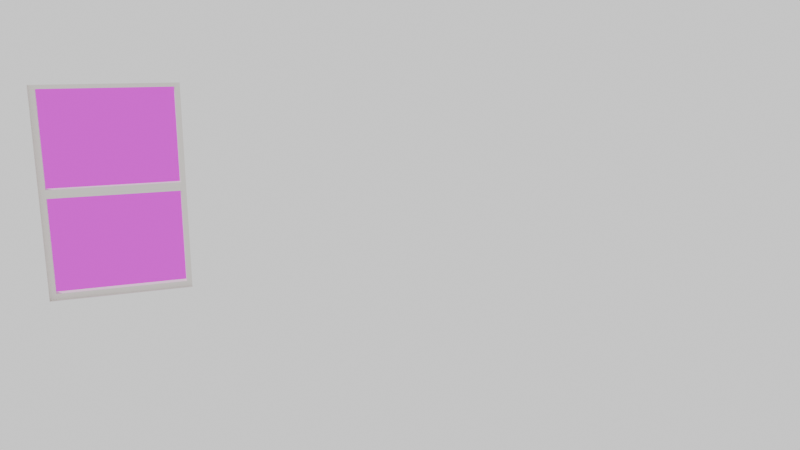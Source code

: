 # Source: roomfromscratchv2.blend  (saved by Blender 5.0.119; exported with 4.5.12 LTS)
import bpy
from mathutils import Matrix  # noqa: F401  (used for matrix-valued properties, if any)

bpy.ops.wm.read_factory_settings(use_empty=True)
scene = bpy.context.scene
scene.name = 'Scene'

# ---- collections
col_collection = bpy.data.collections.new('Collection'); scene.collection.children.link(col_collection)

# ---- images (referenced by path relative to the original .blend; pixels are not part of the script)
import os
ASSET_DIR = os.environ.get("B2B_ASSET_DIR", "")  # directory of the original .blend (textures are referenced by path, not embedded)
HERE = os.path.dirname(os.path.abspath(__file__))  # packed textures are extracted next to this script under _unpacked/

def load_image(name, relpath, width, height, colorspace="sRGB"):
    """Load a texture the original file referenced (path relative to the .blend, or extracted next to this script)."""
    p = next((c for c in (os.path.join(HERE, relpath), os.path.join(ASSET_DIR, relpath)) if relpath and os.path.exists(c)), "")
    if p:
        img = bpy.data.images.load(p, check_existing=True)
        img.name = name
    else:  # same state as the original file: an image datablock whose file is absent (Cycles renders it pink)
        img = bpy.data.images.new(name, width, height)
        img.source = "FILE"
        img.filepath = "//" + (relpath or name)
    img.colorspace_settings.name = colorspace
    return img
img_pond_bridge_night_1k_exr = load_image('pond_bridge_night_1k.exr', 'pond_bridge_night_1k.exr', 1024, 1024, 'Linear Rec.709')

# ---- materials (node trees are filled in below, after node groups)
mat_material = bpy.data.materials.new('Material')
mat_material.alpha_threshold = 0.0
mat_material.use_backface_culling_lightprobe_volume = False
mat_material.roughness = 0.5
mat_material.line_color = (0.0, 0.0, 0.0, 1.0)
mat_material_001 = bpy.data.materials.new('Material.001')
mat_material_002 = bpy.data.materials.new('Material.002')

# ---- material node trees
mat_material.use_nodes = True; mat_material.node_tree.nodes.clear()
_N = mat_material.node_tree.nodes; _L = mat_material.node_tree.links
n0 = _N.new('ShaderNodeOutputMaterial'); n0.name = 'Material Output'; n0.location = (450, 204)
n1 = _N.new('ShaderNodeShaderToRGB'); n1.name = 'Shader to RGB'; n1.location = (-184, 141)
n2 = _N.new('ShaderNodeBsdfPrincipled'); n2.name = 'Principled BSDF'; n2.location = (-515, 216)
n2.inputs[0].default_value = (0.8, 0.6932, 0.0, 1.0)
n3 = _N.new('ShaderNodeValToRGB'); n3.name = 'Color Ramp'; n3.location = (54, 260)
n3.color_ramp.interpolation = 'CONSTANT'
while len(n3.color_ramp.elements) > 1: n3.color_ramp.elements.remove(n3.color_ramp.elements[-1])
n3.color_ramp.elements[0].position = 0.0; n3.color_ramp.elements[0].color = (0.47, 0.47, 0.47, 1.0)
_e = n3.color_ramp.elements.new(0.5); _e.color = (1.0, 1.0, 1.0, 1.0)
_L.new(n2.outputs[0], n1.inputs[0])
_L.new(n1.outputs[0], n3.inputs[0])
_L.new(n3.outputs[0], n0.inputs[0])
n0.is_active_output = True
mat_material_001.use_nodes = True; mat_material_001.node_tree.nodes.clear()
_N = mat_material_001.node_tree.nodes; _L = mat_material_001.node_tree.links
n0 = _N.new('ShaderNodeBsdfPrincipled'); n0.name = 'Principled BSDF'; n0.location = (-200, 100)
n0.inputs[0].default_value = (0.8, 0.7643, 0.7199, 1.0)
n1 = _N.new('ShaderNodeOutputMaterial'); n1.name = 'Material Output'; n1.location = (200, 100)
_L.new(n0.outputs[0], n1.inputs[0])
n1.is_active_output = True
mat_material_002.use_nodes = True; mat_material_002.node_tree.nodes.clear()
_N = mat_material_002.node_tree.nodes; _L = mat_material_002.node_tree.links
n0 = _N.new('ShaderNodeBsdfPrincipled'); n0.name = 'Principled BSDF'; n0.location = (-200, 100)
n0.inputs[0].default_value = (0.8, 0.7643, 0.7199, 1.0)
n1 = _N.new('ShaderNodeOutputMaterial'); n1.name = 'Material Output'; n1.location = (200, 100)
_L.new(n0.outputs[0], n1.inputs[0])
n1.is_active_output = True

# ---- world
world_world = bpy.data.worlds.new('World'); scene.world = world_world
world_world.use_nodes = True; world_world.node_tree.nodes.clear()
_N = world_world.node_tree.nodes; _L = world_world.node_tree.links
n0 = _N.new('ShaderNodeOutputWorld'); n0.name = 'World Output'; n0.location = (200, 100)
n1 = _N.new('ShaderNodeBackground'); n1.name = 'Background'; n1.location = (-200, 100)
n2 = _N.new('ShaderNodeTexEnvironment'); n2.name = 'Environment Texture'; n2.location = (-490, 80)
n2.image = img_pond_bridge_night_1k_exr
_L.new(n1.outputs[0], n0.inputs[0])
_L.new(n2.outputs[0], n1.inputs[0])
n0.is_active_output = True
world_world.color = (0.05088, 0.05088, 0.05088)
world_world.sun_shadow_jitter_overblur = 0.0

# ---- cameras
cam_camera = bpy.data.cameras.new('Camera')
cam_camera.clip_end = 100.0
cam_camera.lens = 35.0
cam_camera.ortho_scale = 7.314

# ---- lights
light_point = bpy.data.lights.new('Point', 'POINT')

# ---- meshes
me_cube = bpy.data.meshes.new('Cube')
me_cube.from_pydata([(1.847, 2.431, 2.438), (1.847, 2.431, 0.0), (1.847, -2.431, 2.438), (1.847, -2.431, 0.0), (-1.847, 2.431, 2.438), (-1.847, 2.431, 0.0), (-1.847, 0.8958, 1.97), (-1.847, 0.8958, 0.74), (0.8466, -2.431, 0.74), (1.647, -2.431, 0.74), (1.647, -2.431, 1.97), (0.8466, -2.431, 1.97), (1.847, 2.341, 0.0), (-1.847, 1.696, 0.74), (1.847, 2.341, 2.438), (-1.847, -2.521, 0.0), (-1.847, -2.521, 2.438), (1.847, -2.521, 2.438), (1.847, -2.521, 0.0), (-1.847, 1.696, 1.97), (0.8466, -2.521, 0.74), (1.647, -2.521, 0.74), (1.647, -2.521, 1.97), (0.8466, -2.521, 1.97), (-1.937, 0.8958, 1.97), (-1.937, 0.8958, 0.74), (-1.937, 1.696, 0.74), (-1.937, 1.696, 1.97), (1.937, -2.431, 2.438), (1.937, -2.431, 0.0), (1.937, 2.341, 2.438), (1.937, 2.341, 0.0), (1.937, -2.431, 2.438), (1.937, -2.431, 0.0), (1.937, -2.521, 0.0), (1.937, -2.521, 2.438), (1.937, 2.431, 2.438), (1.937, 2.431, 0.0), (1.937, 2.341, 2.438), (1.937, 2.341, 0.0), (-1.937, 2.431, 2.438), (-1.937, 2.431, 0.0), (-1.937, 2.341, 2.438), (-1.937, 2.341, 0.0), (-1.847, -2.521, 0.0), (-1.847, -2.521, 2.438), (-1.937, -2.521, 0.0), (-1.937, -2.521, 2.438), (-1.937, -2.431, 0.0), (-1.937, -2.431, 2.438), (-1.937, 2.341, 2.438), (-1.937, 2.341, 0.0), (-1.847, -2.431, 0.0), (-1.847, -2.431, 2.438), (-1.847, 2.341, 2.438), (-1.847, 2.341, 0.0)], [], [(0, 4, 53, 2), (4, 54, 42, 40), (5, 1, 3, 52), (8, 11, 23, 20), (52, 3, 18, 15), (18, 17, 22, 21, 20, 23, 16, 15), (55, 54, 14, 12), (16, 23, 22, 17), (9, 8, 20, 21), (12, 14, 38, 39), (2, 53, 16, 17), (10, 9, 21, 22), (53, 52, 15, 16), (4, 0, 14, 54), (11, 10, 22, 23), (18, 3, 33, 34), (1, 5, 55, 12), (1, 0, 4, 5), (3, 52, 53, 11, 8, 9, 10, 2), (2, 10, 11, 53), (12, 3, 29, 31), (55, 52, 48, 51), (54, 55, 51, 50), (52, 53, 45, 44), (53, 54, 50, 49), (29, 28, 30, 31), (14, 12, 31, 30), (3, 2, 28, 29), (2, 14, 30, 28), (33, 32, 35, 34), (3, 2, 32, 33), (2, 17, 35, 32), (17, 18, 34, 35), (36, 37, 39, 38), (1, 12, 39, 37), (0, 1, 37, 36), (14, 0, 36, 38), (41, 40, 42, 43), (55, 5, 41, 43), (54, 55, 43, 42), (5, 4, 40, 41), (44, 45, 47, 46), (48, 52, 44, 46), (49, 48, 46, 47), (53, 49, 47, 45), (14, 2, 3, 12), (27, 24, 49, 50), (24, 25, 26, 27, 50, 51, 48, 49), (19, 13, 7, 6, 53, 52, 55, 54), (6, 19, 54, 53)])
_uv = me_cube.uv_layers.new(name='UVMap')
_uv.uv.foreach_set('vector', [0.625, 0.5, 0.875, 0.5, 0.875, 0.75, 0.625, 0.75, 0.875, 0.5, 0.875, 0.5, 0.875, 0.5, 0.875, 0.5, 0.125, 0.5, 0.375, 0.5, 0.375, 0.75, 0.125, 0.75, 0.0, 0.0, 0.0, 0.0, 0.0, 0.0, 0.0, 0.0, 0.125, 0.75, 0.375, 0.75, 0.375, 0.75, 0.125, 0.75, 0.375, 0.75, 0.625, 0.75, 0.5443, 0.7854, 0.4294, 0.7854, 0.4294, 0.8413, 0.5443, 0.8413, 0.625, 1.0, 0.375, 1.0, 0.375, 0.25, 0.625, 0.25, 0.625, 0.5, 0.375, 0.5, 0.625, 1.0, 0.5443, 0.8413, 0.5443, 0.7854, 0.625, 0.75, 0.0, 0.0, 0.0, 0.0, 0.0, 0.0, 0.0, 0.0, 0.375, 0.5, 0.625, 0.5, 0.625, 0.5, 0.375, 0.5, 0.625, 0.75, 0.875, 0.75, 0.875, 0.75, 0.625, 0.75, 0.0, 0.0, 0.0, 0.0, 0.0, 0.0, 0.0, 0.0, 0.625, 0.0, 0.375, 0.0, 0.375, 0.0, 0.625, 0.0, 0.875, 0.5, 0.625, 0.5, 0.625, 0.5, 0.875, 0.5, 0.0, 0.0, 0.0, 0.0, 0.0, 0.0, 0.0, 0.0, 0.375, 0.75, 0.375, 0.75, 0.375, 0.75, 0.375, 0.75, 0.375, 0.5, 0.125, 0.5, 0.125, 0.5, 0.375, 0.5, 0.0, 0.0, 0.0, 0.0, 0.0, 0.0, 0.0, 0.0, 0.0, 0.0, 0.0, 0.0, 0.0, 0.0, 0.0, 0.0, 0.0, 0.0, 0.0, 0.0, 0.0, 0.0, 0.0, 0.0, 0.0, 0.0, 0.0, 0.0, 0.0, 0.0, 0.0, 0.0, 0.0, 0.0, 0.0, 0.0, 0.0, 0.0, 0.0, 0.0, 0.0, 0.0, 0.0, 0.0, 0.0, 0.0, 0.0, 0.0, 0.625, 0.25, 0.375, 0.25, 0.375, 0.25, 0.625, 0.25, 0.0, 0.0, 0.0, 0.0, 0.0, 0.0, 0.0, 0.0, 0.0, 0.0, 0.0, 0.0, 0.0, 0.0, 0.0, 0.0, 0.375, 0.75, 0.625, 0.75, 0.625, 0.5, 0.375, 0.5, 0.625, 0.5, 0.375, 0.5, 0.375, 0.5, 0.625, 0.5, 0.0, 0.0, 0.0, 0.0, 0.0, 0.0, 0.0, 0.0, 0.0, 0.0, 0.0, 0.0, 0.0, 0.0, 0.0, 0.0, 0.375, 0.75, 0.625, 0.75, 0.625, 0.75, 0.375, 0.75, 0.0, 0.0, 0.0, 0.0, 0.0, 0.0, 0.0, 0.0, 0.625, 0.75, 0.625, 0.75, 0.625, 0.75, 0.625, 0.75, 0.625, 0.75, 0.375, 0.75, 0.375, 0.75, 0.625, 0.75, 0.625, 0.5, 0.375, 0.5, 0.375, 0.5, 0.625, 0.5, 0.375, 0.5, 0.375, 0.5, 0.375, 0.5, 0.375, 0.5, 0.0, 0.0, 0.0, 0.0, 0.0, 0.0, 0.0, 0.0, 0.625, 0.5, 0.625, 0.5, 0.625, 0.5, 0.625, 0.5, 0.375, 0.25, 0.625, 0.25, 0.625, 0.25, 0.375, 0.25, 0.125, 0.5, 0.125, 0.5, 0.125, 0.5, 0.125, 0.5, 0.625, 0.25, 0.375, 0.25, 0.375, 0.25, 0.625, 0.25, 0.0, 0.0, 0.0, 0.0, 0.0, 0.0, 0.0, 0.0, 0.0, 0.0, 0.0, 0.0, 0.0, 0.0, 0.0, 0.0, 0.0, 0.0, 0.0, 0.0, 0.0, 0.0, 0.0, 0.0, 0.625, 0.0, 0.375, 0.0, 0.375, 0.0, 0.625, 0.0, 0.0, 0.0, 0.0, 0.0, 0.0, 0.0, 0.0, 0.0, 0.0, 0.0, 0.0, 0.0, 0.0, 0.0, 0.0, 0.0, 0.553, 0.2132, 0.553, 0.03679, 0.625, 0.0, 0.625, 0.25, 0.553, 0.03679, 0.5265, 0.08089, 0.5, 0.125, 0.553, 0.2132, 0.625, 0.25, 0.375, 0.25, 0.375, 0.0, 0.625, 0.0, 0.0, 0.0, 0.0, 0.0, 0.0, 0.0, 0.0, 0.0, 0.0, 0.0, 0.0, 0.0, 0.0, 0.0, 0.0, 0.0, 0.0, 0.0, 0.0, 0.0, 0.0, 0.0, 0.0, 0.0])
me_cube.materials.append(mat_material)
me_cube.use_mirror_vertex_groups = False
me_cube.update()
me_cube_001 = bpy.data.meshes.new('Cube.001')
me_cube_001.from_pydata([(-0.4, 0.045, -0.615), (0.4, 0.045, -0.615), (0.4, 0.045, 0.615), (-0.4, 0.045, 0.615), (-0.4, -0.045, -0.615), (0.4, -0.045, -0.615), (0.4, -0.045, 0.615), (-0.4, -0.045, 0.615), (-0.4, -0.045, -0.615), (-0.4, 0.045, -0.615), (-0.4, 0.025, -0.615), (-0.4, -0.0225, -0.615), (-0.4, -0.0225, 0.615), (-0.4, 0.0225, 0.615), (0.4, -0.0225, 0.615), (0.4, 0.0225, 0.615), (0.4, -0.0225, -0.615), (0.4, 0.0225, -0.615), (-0.3646, -0.0225, -0.5796), (-0.3646, 0.025, -0.5796), (-0.3646, 0.0225, 0.5796), (-0.3646, -0.0225, 0.5796), (0.3646, -0.0225, 0.5796), (0.3646, 0.0225, 0.5796), (-0.3646, -0.0225, -0.5796), (-0.3646, 0.025, -0.5796), (0.3646, -0.0225, 0.5796), (0.3646, 0.0225, 0.5796), (0.3646, -0.0225, -0.5796), (0.3646, 0.0225, -0.5796), (0.3646, 0.0225, 0.025), (0.3646, 0.0225, -0.025), (-0.3646, 0.02313, 0.02499), (-0.3646, 0.02438, -0.02501), (0.3646, -0.0225, 0.025), (0.3646, -0.0225, -0.025), (-0.3646, -0.0225, 0.02499), (-0.3646, -0.0225, -0.02501)], [(10, 9), (8, 11)], [(0, 3, 13, 12, 7, 4), (1, 0, 4, 5, 16, 17), (2, 1, 17, 16, 5, 6, 14, 15), (3, 2, 15, 14, 6, 7, 12, 13), (10, 11, 18, 19), (11, 12, 21, 36, 37, 18), (17, 15, 27, 30, 31, 29), (10, 17, 29, 25), (18, 37, 36, 21, 20, 32, 33, 19), (22, 23, 20, 21), (12, 14, 22, 21), (14, 15, 23, 22), (13, 10, 19, 33, 32, 20), (15, 13, 20, 23), (27, 26, 34, 35, 28, 29, 31, 30), (24, 25, 29, 28), (11, 10, 25, 24), (15, 14, 26, 27), (16, 11, 24, 28), (14, 16, 28, 35, 34, 26), (32, 33, 31, 30), (36, 32, 30, 34), (36, 34, 35, 37), (33, 37, 35, 31)])
_uv = me_cube_001.uv_layers.new(name='UVMap')
_uv.uv.foreach_set('vector', [0.0, 0.0, 0.0, 0.0, 0.0, 0.0, 0.0, 0.0, 0.0, 0.0, 0.0, 0.0, 0.0, 0.0, 0.0, 0.0, 0.0, 0.0, 0.0, 0.0, 0.0, 0.0, 0.0, 0.0, 0.0, 0.0, 0.0, 0.0, 0.0, 0.0, 0.0, 0.0, 0.0, 0.0, 0.0, 0.0, 0.0, 0.0, 0.0, 0.0, 0.0, 0.0, 0.0, 0.0, 0.0, 0.0, 0.0, 0.0, 0.0, 0.0, 0.0, 0.0, 0.0, 0.0, 0.0, 0.0, 0.0, 0.0, 0.0, 0.0, 0.0, 0.0, 0.0, 0.0, 0.0, 0.0, 0.0, 0.0, 0.0, 0.0, 0.0, 0.0, 0.0, 0.0, 0.0, 0.0, 0.0, 0.0, 0.0, 0.0, 0.0, 0.0, 0.0, 0.0, 0.0, 0.0, 0.0, 0.0, 0.0, 0.0, 0.0, 0.0, 0.0, 0.0, 0.0, 0.0, 0.0, 0.0, 0.0, 0.0, 0.0, 0.0, 0.0, 0.0, 0.0, 0.0, 0.0, 0.0, 0.0, 0.0, 0.0, 0.0, 0.0, 0.0, 0.0, 0.0, 0.0, 0.0, 0.0, 0.0, 0.0, 0.0, 0.0, 0.0, 0.0, 0.0, 0.0, 0.0, 0.0, 0.0, 0.0, 0.0, 0.0, 0.0, 0.0, 0.0, 0.0, 0.0, 0.0, 0.0, 0.0, 0.0, 0.0, 0.0, 0.0, 0.0, 0.0, 0.0, 0.0, 0.0, 0.0, 0.0, 0.0, 0.0, 0.0, 0.0, 0.0, 0.0, 0.0, 0.0, 0.0, 0.0, 0.0, 0.0, 0.0, 0.0, 0.0, 0.0, 0.0, 0.0, 0.0, 0.0, 0.0, 0.0, 0.0, 0.0, 0.0, 0.0, 0.0, 0.0, 0.0, 0.0, 0.0, 0.0, 0.0, 0.0, 0.0, 0.0, 0.0, 0.0, 0.0, 0.0, 0.0, 0.0, 0.0, 0.0, 0.0, 0.0, 0.0, 0.0, 0.0, 0.0, 0.0, 0.0, 0.0, 0.0, 0.0, 0.0, 0.0, 0.0, 0.0, 0.0, 0.0, 0.0, 0.0, 0.0, 0.0, 0.0, 0.0, 0.0, 0.0, 0.0, 0.0, 0.0, 0.0, 0.0, 0.0, 0.0, 0.0, 0.0, 0.0, 0.0, 0.0, 0.0, 0.0, 0.0, 0.0, 0.0, 0.0, 0.0, 0.0, 0.0, 0.0, 0.0, 0.0, 0.0, 0.0, 0.0])
me_cube_001.materials.append(mat_material_001)
me_cube_001.use_mirror_vertex_groups = False
me_cube_001.update()
me_cube_002 = bpy.data.meshes.new('Cube.002')
me_cube_002.from_pydata([(-0.4, 0.045, -0.615), (0.4, 0.045, -0.615), (0.4, 0.045, 0.615), (-0.4, 0.045, 0.615), (-0.4, -0.045, -0.615), (0.4, -0.045, -0.615), (0.4, -0.045, 0.615), (-0.4, -0.045, 0.615), (-0.4, -0.045, -0.615), (-0.4, 0.045, -0.615), (-0.4, 0.025, -0.615), (-0.4, -0.0225, -0.615), (-0.4, -0.0225, 0.615), (-0.4, 0.0225, 0.615), (0.4, -0.0225, 0.615), (0.4, 0.0225, 0.615), (0.4, -0.0225, -0.615), (0.4, 0.0225, -0.615), (-0.3646, -0.0225, -0.5796), (-0.3646, 0.025, -0.5796), (-0.3646, 0.0225, 0.5796), (-0.3646, -0.0225, 0.5796), (0.3646, -0.0225, 0.5796), (0.3646, 0.0225, 0.5796), (-0.3646, -0.0225, -0.5796), (-0.3646, 0.025, -0.5796), (0.3646, -0.0225, 0.5796), (0.3646, 0.0225, 0.5796), (0.3646, -0.0225, -0.5796), (0.3646, 0.0225, -0.5796), (0.3646, 0.0225, 0.025), (0.3646, 0.0225, -0.025), (-0.3646, 0.02313, 0.02499), (-0.3646, 0.02438, -0.02501), (0.3646, -0.0225, 0.025), (0.3646, -0.0225, -0.025), (-0.3646, -0.0225, 0.02499), (-0.3646, -0.0225, -0.02501)], [(10, 9), (8, 11)], [(0, 3, 13, 12, 7, 4), (1, 0, 4, 5, 16, 17), (2, 1, 17, 16, 5, 6, 14, 15), (3, 2, 15, 14, 6, 7, 12, 13), (10, 11, 18, 19), (11, 12, 21, 36, 37, 18), (17, 15, 27, 30, 31, 29), (10, 17, 29, 25), (18, 37, 36, 21, 20, 32, 33, 19), (22, 23, 20, 21), (12, 14, 22, 21), (14, 15, 23, 22), (13, 10, 19, 33, 32, 20), (15, 13, 20, 23), (27, 26, 34, 35, 28, 29, 31, 30), (24, 25, 29, 28), (11, 10, 25, 24), (15, 14, 26, 27), (16, 11, 24, 28), (14, 16, 28, 35, 34, 26), (32, 33, 31, 30), (36, 32, 30, 34), (36, 34, 35, 37), (33, 37, 35, 31)])
_uv = me_cube_002.uv_layers.new(name='UVMap')
_uv.uv.foreach_set('vector', [0.0, 0.0, 0.0, 0.0, 0.0, 0.0, 0.0, 0.0, 0.0, 0.0, 0.0, 0.0, 0.0, 0.0, 0.0, 0.0, 0.0, 0.0, 0.0, 0.0, 0.0, 0.0, 0.0, 0.0, 0.0, 0.0, 0.0, 0.0, 0.0, 0.0, 0.0, 0.0, 0.0, 0.0, 0.0, 0.0, 0.0, 0.0, 0.0, 0.0, 0.0, 0.0, 0.0, 0.0, 0.0, 0.0, 0.0, 0.0, 0.0, 0.0, 0.0, 0.0, 0.0, 0.0, 0.0, 0.0, 0.0, 0.0, 0.0, 0.0, 0.0, 0.0, 0.0, 0.0, 0.0, 0.0, 0.0, 0.0, 0.0, 0.0, 0.0, 0.0, 0.0, 0.0, 0.0, 0.0, 0.0, 0.0, 0.0, 0.0, 0.0, 0.0, 0.0, 0.0, 0.0, 0.0, 0.0, 0.0, 0.0, 0.0, 0.0, 0.0, 0.0, 0.0, 0.0, 0.0, 0.0, 0.0, 0.0, 0.0, 0.0, 0.0, 0.0, 0.0, 0.0, 0.0, 0.0, 0.0, 0.0, 0.0, 0.0, 0.0, 0.0, 0.0, 0.0, 0.0, 0.0, 0.0, 0.0, 0.0, 0.0, 0.0, 0.0, 0.0, 0.0, 0.0, 0.0, 0.0, 0.0, 0.0, 0.0, 0.0, 0.0, 0.0, 0.0, 0.0, 0.0, 0.0, 0.0, 0.0, 0.0, 0.0, 0.0, 0.0, 0.0, 0.0, 0.0, 0.0, 0.0, 0.0, 0.0, 0.0, 0.0, 0.0, 0.0, 0.0, 0.0, 0.0, 0.0, 0.0, 0.0, 0.0, 0.0, 0.0, 0.0, 0.0, 0.0, 0.0, 0.0, 0.0, 0.0, 0.0, 0.0, 0.0, 0.0, 0.0, 0.0, 0.0, 0.0, 0.0, 0.0, 0.0, 0.0, 0.0, 0.0, 0.0, 0.0, 0.0, 0.0, 0.0, 0.0, 0.0, 0.0, 0.0, 0.0, 0.0, 0.0, 0.0, 0.0, 0.0, 0.0, 0.0, 0.0, 0.0, 0.0, 0.0, 0.0, 0.0, 0.0, 0.0, 0.0, 0.0, 0.0, 0.0, 0.0, 0.0, 0.0, 0.0, 0.0, 0.0, 0.0, 0.0, 0.0, 0.0, 0.0, 0.0, 0.0, 0.0, 0.0, 0.0, 0.0, 0.0, 0.0, 0.0, 0.0, 0.0, 0.0, 0.0, 0.0, 0.0, 0.0, 0.0, 0.0, 0.0, 0.0, 0.0, 0.0, 0.0])
me_cube_002.materials.append(mat_material_002)
me_cube_002.use_mirror_vertex_groups = False
me_cube_002.update()

# ---- objects
ob_room = bpy.data.objects.new('Room', me_cube)
ob_camera = bpy.data.objects.new('Camera', cam_camera)
ob_window = bpy.data.objects.new('Window', me_cube_001)
ob_point = bpy.data.objects.new('Point', light_point)
ob_double_hung = bpy.data.objects.new('Double Hung', me_cube_002)

# ---- transforms, parenting, visibility, modifiers, constraints
ob_room.location = (0.0, 0.0, 0.0)
ob_room.lock_rotations_4d = False
ob_room.empty_display_type = 'ARROWS'
ob_room.lineart.crease_threshold = 0.0
ob_camera.location = (1.266, 2.225, 2.184)
ob_camera.rotation_euler = (1.342, -5.316e-06, 2.78)
ob_camera.lock_rotations_4d = False
ob_camera.empty_display_type = 'ARROWS'
ob_camera.color = (0.0, 0.0, 0.0, 0.0)
ob_camera.display_type = 'WIRE'
ob_camera.lineart.crease_threshold = 0.0
ob_window.location = (1.241, -2.474, 1.367)
ob_window.lock_rotations_4d = False
ob_window.empty_display_type = 'ARROWS'
ob_window.lineart.crease_threshold = 0.0
ob_point.location = (0.05979, -0.02872, 2.209)
ob_point.hide_render = True
ob_double_hung.location = (-1.891, 1.3, 1.355)
ob_double_hung.rotation_euler = (0.0, 0.0, 1.571)
ob_double_hung.lock_rotations_4d = False
ob_double_hung.empty_display_type = 'ARROWS'
ob_double_hung.lineart.crease_threshold = 0.0

# ---- collection membership
col_collection.objects.link(ob_room)
col_collection.objects.link(ob_camera)
col_collection.objects.link(ob_window)
col_collection.objects.link(ob_point)
col_collection.objects.link(ob_double_hung)

# ---- scene / render settings (as saved in the file)
scene.camera = ob_camera
scene.frame_start = 1; scene.frame_end = 1; scene.frame_set(1)
scene.render.engine = 'BLENDER_EEVEE_NEXT'
scene.render.use_freestyle = True
scene.render.bake_bias = 0.0
scene.render.bake_samples = 0
scene.cycles.sampling_pattern = 'TABULATED_SOBOL'
scene.eevee.use_volume_custom_range = False
bpy.context.view_layer.update()

# ---- added for rendering (the .blend has no usable light): sun
light_auto_sun = bpy.data.lights.new('AutoSun', 'SUN')
light_auto_sun.energy = 3.0
light_auto_sun.angle = 0.0523599
ob_auto_sun = bpy.data.objects.new('AutoSun', light_auto_sun)
scene.collection.objects.link(ob_auto_sun)
ob_auto_sun.rotation_euler = (0.872665, 0.174533, 0.523599)
bpy.context.view_layer.update()
